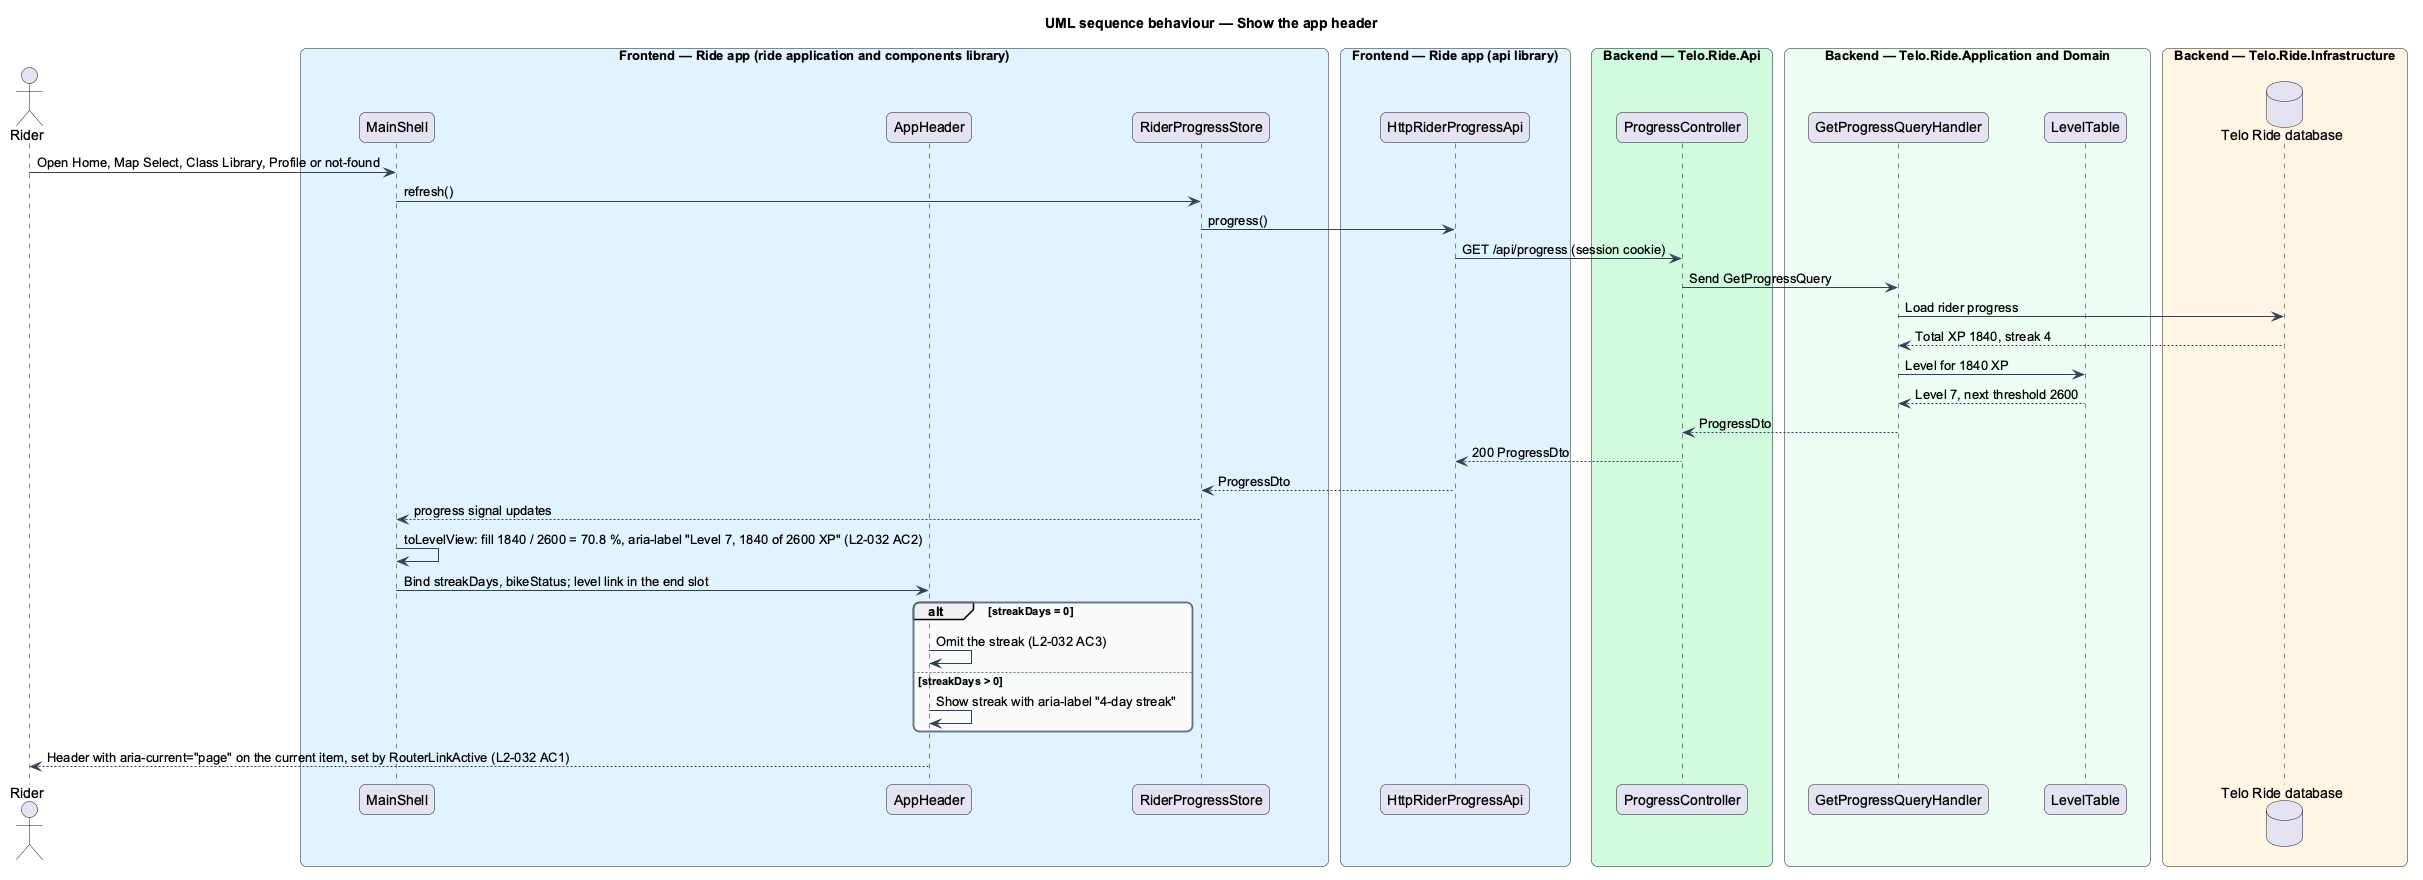

The diagram above was rendered by PlantUML. Its source (embedded in the PNG):
@startuml
title UML sequence behaviour — Show the app header
skinparam backgroundColor #FFFFFF
skinparam shadowing false
skinparam roundcorner 12
skinparam defaultFontName Arial
skinparam ArrowColor #344054
skinparam rectangle {
  BorderColor #344054
  FontColor #101828
}
skinparam package {
  BorderColor #667085
  FontColor #101828
  BackgroundColor #F9FAFB
}
actor "Rider" as actor
box "Frontend — Ride app (ride application and components library)" #E0F2FE
  participant "MainShell" as shell
  participant "AppHeader" as apphdr
  participant "RiderProgressStore" as store
end box
box "Frontend — Ride app (api library)" #E0F2FE
  participant "HttpRiderProgressApi" as client
end box
box "Backend — Telo.Ride.Api" #D1FADF
  participant "ProgressController" as ctrl
end box
box "Backend — Telo.Ride.Application and Domain" #ECFDF3
  participant "GetProgressQueryHandler" as handler
  participant "LevelTable" as levels
end box
box "Backend — Telo.Ride.Infrastructure" #FFF4E5
  database "Telo Ride database" as db
end box
actor -> shell : Open Home, Map Select, Class Library, Profile or not-found
shell -> store : refresh()
store -> client : progress()
client -> ctrl : GET /api/progress (session cookie)
ctrl -> handler : Send GetProgressQuery
handler -> db : Load rider progress
db --> handler : Total XP 1840, streak 4
handler -> levels : Level for 1840 XP
levels --> handler : Level 7, next threshold 2600
handler --> ctrl : ProgressDto
ctrl --> client : 200 ProgressDto
client --> store : ProgressDto
store --> shell : progress signal updates
shell -> shell : toLevelView: fill 1840 / 2600 = 70.8 %, aria-label "Level 7, 1840 of 2600 XP" (L2-032 AC2)
shell -> apphdr : Bind streakDays, bikeStatus; level link in the end slot
alt streakDays = 0
  apphdr -> apphdr : Omit the streak (L2-032 AC3)
else streakDays > 0
  apphdr -> apphdr : Show streak with aria-label "4-day streak"
end
apphdr --> actor : Header with aria-current="page" on the current item, set by RouterLinkActive (L2-032 AC1)
@enduml